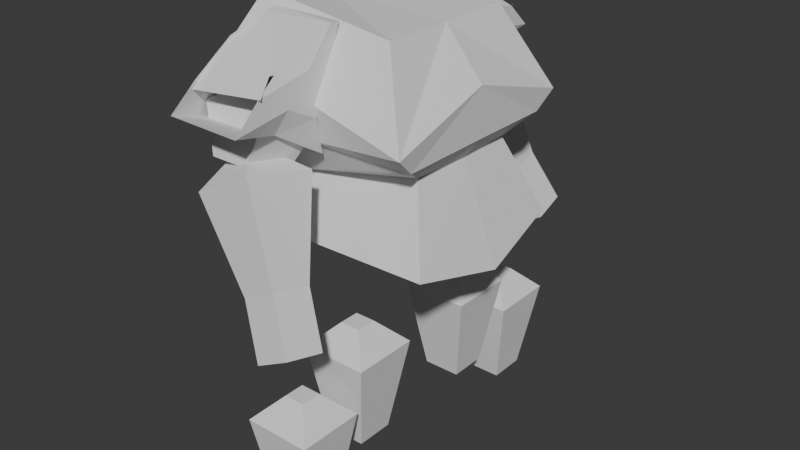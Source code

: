 # Source: untitled.blend_blenderrrrrrrrrrrrrrrrrrrrrrrrrrrrrrrrrrrrrrrrrrrrrrrrrrrrrrrrrrrrrrrrrr.blend  (saved by Blender 4.0.36; exported with 4.5.12 LTS)
import bpy
from mathutils import Matrix  # noqa: F401  (used for matrix-valued properties, if any)

bpy.ops.wm.read_factory_settings(use_empty=True)
scene = bpy.context.scene
scene.name = 'Scene'

# ---- collections
col_collection = bpy.data.collections.new('Collection'); scene.collection.children.link(col_collection)
col_references = bpy.data.collections.new('References'); scene.collection.children.link(col_references)

# ---- world
world_world = bpy.data.worlds.new('World'); scene.world = world_world
world_world.use_nodes = True; world_world.node_tree.nodes.clear()
_N = world_world.node_tree.nodes; _L = world_world.node_tree.links
n0 = _N.new('ShaderNodeOutputWorld'); n0.name = 'World Output'; n0.location = (300, 300)
n1 = _N.new('ShaderNodeBackground'); n1.name = 'Background'; n1.location = (10, 300)
n1.inputs[0].default_value = (0.05088, 0.05088, 0.05088, 1.0)
_L.new(n1.outputs[0], n0.inputs[0])
n0.is_active_output = True
world_world.color = (0.05088, 0.05088, 0.05088)
world_world.use_sun_shadow = False
world_world.sun_shadow_jitter_overblur = 0.0

# ---- meshes
me_cube = bpy.data.meshes.new('Cube')
me_cube.from_pydata([(-0.2726, 0.2066, 0.3023), (-0.2218, 0.166, 0.7906), (0.1962, 0.2066, 0.31), (0.0898, 0.166, 0.7493), (-0.2661, 0.0, 0.2706), (-0.2101, 0.0, 0.7571), (0.2232, 0.0, 0.2629), (0.0872, 0.0, 0.7458), (-0.1885, 0.2021, 0.5177), (0.1699, 0.2021, 0.5268), (0.1712, 0.0, 0.5285), (-0.2413, 0.0, 0.5793), (-0.2544, 0.2462, 0.6856), (0.179, 0.2462, 0.567), (0.1751, 0.0, 0.6405), (-0.257, 0.0, 0.6874), (-0.2713, 0.1356, 0.3951), (0.1321, 0.1356, 0.4837), (0.1399, 0.0, 0.484), (-0.1898, 0.0, 0.5192), (-0.0205, 0.1763, 0.7668), (-0.04362, 0.2077, 0.5098), (-0.1861, 0.1763, 0.7668), (-0.1938, 0.215, 0.5103), (-0.04667, 0.332, 0.6978), (-0.02461, 0.4407, 0.6167), (-0.1961, 0.4382, 0.6179), (-0.1858, 0.3128, 0.7182), (-0.02256, 0.2239, 0.6514), (-0.1882, 0.2239, 0.6514), (-0.03997, 0.2965, 0.7246), (-0.1862, 0.2932, 0.7344), (-0.02359, 0.242, 0.5975), (-0.02512, 0.3822, 0.6716), (-0.1892, 0.3822, 0.6716), (-0.1892, 0.242, 0.5975), (-0.0205, 0.199, 0.7696), (-0.2173, 0.3275, 0.5798), (-0.04902, 0.3244, 0.5826), (-0.1861, 0.2018, 0.7611), (-0.1882, 0.2559, 0.6955), (-0.02256, 0.2559, 0.6955), (-0.02359, 0.3121, 0.6345), (-0.1892, 0.3121, 0.6345), (-0.1816, 0.4026, 0.4578), (-0.1529, 0.3378, 0.5179), (-0.02832, 0.2532, 0.4975), (-0.1062, 0.2922, 0.53), (-0.04563, 0.4026, 0.5301), (-0.1114, 0.3378, 0.5399), (0.02605, 0.4215, 0.324), (0.03586, 0.3368, 0.3056), (-0.05099, 0.4215, 0.2831), (-0.04118, 0.3368, 0.2647), (-0.1693, 0.2603, 0.4855), (-0.1693, 0.3703, 0.5239), (-0.01659, 0.3838, 0.6748), (-0.1908, 0.3882, 0.6558), (-0.08209, 0.2603, 0.4855), (-0.08209, 0.3703, 0.5239), (-0.1022, 0.2796, 0.6564), (-0.04873, 0.3476, 0.6225), (-0.1022, 0.2352, 0.6414), (-0.04873, 0.2018, 0.5731), (-0.1492, 0.2796, 0.6564), (-0.2027, 0.3476, 0.6225), (-0.1492, 0.2352, 0.6414), (-0.2027, 0.2018, 0.5731), (-0.1476, 0.2922, 0.5079), (-0.1643, 0.2532, 0.4253), (-0.07697, 0.2435, 0.07774), (-0.02347, 0.19, 0.1317), (0.07697, 0.08956, 0.07774), (0.02347, 0.1431, 0.1317), (0.07697, 0.2435, 0.07774), (0.02347, 0.19, 0.1317), (0.04362, 0.2102, -0.1361), (0.04362, 0.1229, -0.1361), (-0.04362, 0.2102, -0.1361), (-0.04362, 0.1229, -0.1361), (-0.02347, 0.1431, 0.1317), (-0.07697, 0.08956, 0.07774), (-0.07697, 0.411, -0.01412), (-0.02347, 0.3575, 0.03982), (0.07697, 0.2571, -0.01412), (0.02347, 0.3106, 0.03982), (0.07697, 0.411, -0.01412), (0.02347, 0.3575, 0.03982), (0.04362, 0.3777, -0.2279), (0.04362, 0.2904, -0.2279), (-0.04362, 0.3777, -0.2279), (-0.04362, 0.2904, -0.2279), (-0.02347, 0.3106, 0.03982), (-0.07697, 0.2571, -0.01412), (0.007055, 0.452, 0.1739), (0.01686, 0.3673, 0.1554), (0.0939, 0.3673, 0.1963), (0.08409, 0.452, 0.2148)], [], [(15, 5, 1, 12), (12, 1, 3, 13), (3, 1, 5, 7), (0, 2, 6, 4), (13, 3, 7, 14), (17, 9, 10, 18), (16, 8, 9, 17), (19, 11, 8, 16), (9, 13, 14, 10), (8, 12, 13, 9), (11, 15, 12, 8), (4, 19, 16, 0), (0, 16, 17, 2), (2, 17, 18, 6), (41, 36, 20, 28), (28, 20, 22, 29), (37, 38, 21, 23), (36, 39, 22, 20), (40, 39, 27, 31), (43, 40, 31, 34), (32, 28, 29, 35), (42, 41, 28, 32), (38, 42, 32, 21), (21, 32, 35, 23), (37, 43, 34, 26), (23, 35, 43, 37), (25, 33, 42, 38), (33, 30, 41, 42), (35, 29, 40, 43), (29, 22, 39, 40), (24, 27, 39, 36), (26, 25, 38, 37), (30, 24, 36, 41), (65, 61, 59, 55), (44, 48, 50, 52), (61, 63, 58, 59), (55, 59, 58, 54), (60, 64, 66, 62), (67, 65, 55, 54), (27, 24, 56, 57), (63, 67, 54, 58), (61, 60, 62, 63), (65, 64, 60, 61), (63, 62, 66, 67), (67, 66, 64, 65), (48, 46, 51, 50), (53, 52, 94, 95), (49, 45, 68, 47), (69, 44, 52, 53), (46, 69, 53, 51), (48, 49, 47, 46), (44, 45, 49, 48), (46, 47, 68, 69), (69, 68, 45, 44), (70, 74, 76, 78), (74, 72, 77, 76), (78, 76, 77, 79), (75, 71, 80, 73), (81, 70, 78, 79), (72, 81, 79, 77), (74, 75, 73, 72), (70, 71, 75, 74), (72, 73, 80, 81), (81, 80, 71, 70), (82, 86, 88, 90), (86, 84, 89, 88), (90, 88, 89, 91), (87, 83, 92, 85), (93, 82, 90, 91), (84, 93, 91, 89), (86, 87, 85, 84), (82, 83, 87, 86), (84, 85, 92, 93), (93, 92, 83, 82), (94, 97, 96, 95), (52, 50, 97, 94), (51, 53, 95, 96), (50, 51, 96, 97)])
_uv = me_cube.uv_layers.new(name='UVMap')
_uv.uv.foreach_set('vector', [0.6109, 0.125, 0.625, 0.125, 0.625, 0.1565, 0.6109, 0.1565, 0.6109, 0.1565, 0.625, 0.1565, 0.625, 0.5935, 0.6109, 0.5935, 0.625, 0.5935, 0.875, 0.5935, 0.875, 0.625, 0.625, 0.625, 0.125, 0.5935, 0.5687, 0.5935, 0.5687, 0.625, 0.125, 0.625, 0.6109, 0.5935, 0.625, 0.5935, 0.625, 0.625, 0.6109, 0.625, 0.5828, 0.5935, 0.5969, 0.5935, 0.5969, 0.625, 0.5828, 0.625, 0.5828, 0.1565, 0.5969, 0.1565, 0.5969, 0.5935, 0.5828, 0.5935, 0.5828, 0.125, 0.5969, 0.125, 0.5969, 0.1565, 0.5828, 0.1565, 0.5969, 0.5935, 0.6109, 0.5935, 0.6109, 0.625, 0.5969, 0.625, 0.5969, 0.1565, 0.6109, 0.1565, 0.6109, 0.5935, 0.5969, 0.5935, 0.5969, 0.125, 0.6109, 0.125, 0.6109, 0.1565, 0.5969, 0.1565, 0.5687, 0.125, 0.5828, 0.125, 0.5828, 0.1565, 0.5687, 0.1565, 0.5687, 0.1565, 0.5828, 0.1565, 0.5828, 0.5935, 0.5687, 0.5935, 0.5687, 0.5935, 0.5828, 0.5935, 0.5828, 0.625, 0.5687, 0.625, 0.5, 0.4375, 0.625, 0.4375, 0.625, 0.5, 0.5, 0.5, 0.5, 0.5, 0.625, 0.5, 0.625, 0.75, 0.5, 0.75, 0.125, 0.6875, 0.375, 0.6875, 0.375, 0.75, 0.125, 0.75, 0.625, 0.6875, 0.875, 0.6875, 0.875, 0.75, 0.625, 0.75, 0.5, 0.0625, 0.625, 0.0625, 0.625, 0.125, 0.5, 0.125, 0.4375, 0.0625, 0.5, 0.0625, 0.5, 0.125, 0.4375, 0.125, 0.4375, 0.5, 0.5, 0.5, 0.5, 0.75, 0.4375, 0.75, 0.4375, 0.4375, 0.5, 0.4375, 0.5, 0.5, 0.4375, 0.5, 0.375, 0.4375, 0.4375, 0.4375, 0.4375, 0.5, 0.375, 0.5, 0.375, 0.5, 0.4375, 0.5, 0.4375, 0.75, 0.375, 0.75, 0.375, 0.0625, 0.4375, 0.0625, 0.4375, 0.125, 0.375, 0.125, 0.375, 0.0, 0.4375, 0.0, 0.4375, 0.0625, 0.375, 0.0625, 0.375, 0.375, 0.4375, 0.375, 0.4375, 0.4375, 0.375, 0.4375, 0.4375, 0.375, 0.5, 0.375, 0.5, 0.4375, 0.4375, 0.4375, 0.4375, 0.0, 0.5, 0.0, 0.5, 0.0625, 0.4375, 0.0625, 0.5, 0.0, 0.625, 0.0, 0.625, 0.0625, 0.5, 0.0625, 0.6245, 0.6199, 0.875, 0.625, 0.875, 0.6875, 0.625, 0.6875, 0.125, 0.625, 0.375, 0.625, 0.375, 0.6875, 0.125, 0.6875, 0.5, 0.375, 0.5, 0.375, 0.625, 0.4375, 0.5, 0.4375, 0.375, 0.75, 0.375, 1.0, 0.375, 1.0, 0.375, 0.75, 0.375, 0.75, 0.375, 1.0, 0.375, 1.0, 0.375, 0.75, 0.375, 0.5, 0.375, 0.75, 0.375, 0.75, 0.375, 0.5, 0.375, 0.0, 0.625, 0.0, 0.625, 0.25, 0.375, 0.25, 0.375, 0.25, 0.625, 0.25, 0.625, 0.5, 0.375, 0.5, 0.625, 0.5, 0.625, 0.75, 0.625, 0.75, 0.625, 0.5, 0.875, 0.625, 0.6245, 0.6199, 0.6245, 0.6199, 0.875, 0.625, 0.125, 0.5, 0.125, 0.75, 0.125, 0.75, 0.125, 0.5, 0.375, 0.5, 0.625, 0.5, 0.625, 0.75, 0.375, 0.75, 0.375, 0.75, 0.625, 0.75, 0.625, 1.0, 0.375, 1.0, 0.125, 0.5, 0.375, 0.5, 0.375, 0.75, 0.125, 0.75, 0.625, 0.5, 0.875, 0.5, 0.875, 0.75, 0.625, 0.75, 0.375, 0.5, 0.375, 0.75, 0.375, 0.75, 0.375, 0.5, 0.625, 0.5, 0.625, 0.75, 0.625, 0.75, 0.625, 0.5, 0.375, 0.25, 0.625, 0.25, 0.625, 0.5, 0.375, 0.5, 0.625, 0.5, 0.625, 0.75, 0.625, 0.75, 0.625, 0.5, 0.125, 0.5, 0.125, 0.75, 0.125, 0.75, 0.125, 0.5, 0.375, 0.5, 0.625, 0.5, 0.625, 0.75, 0.375, 0.75, 0.375, 0.75, 0.625, 0.75, 0.625, 1.0, 0.375, 1.0, 0.125, 0.5, 0.375, 0.5, 0.375, 0.75, 0.125, 0.75, 0.625, 0.5, 0.875, 0.5, 0.875, 0.75, 0.625, 0.75, 0.375, 0.75, 0.375, 1.0, 0.375, 1.0, 0.375, 0.75, 0.375, 0.5, 0.375, 0.75, 0.375, 0.75, 0.375, 0.5, 0.375, 0.0, 0.625, 0.0, 0.625, 0.25, 0.375, 0.25, 0.375, 0.25, 0.625, 0.25, 0.625, 0.5, 0.375, 0.5, 0.625, 0.5, 0.625, 0.75, 0.625, 0.75, 0.625, 0.5, 0.125, 0.5, 0.125, 0.75, 0.125, 0.75, 0.125, 0.5, 0.375, 0.5, 0.625, 0.5, 0.625, 0.75, 0.375, 0.75, 0.375, 0.75, 0.625, 0.75, 0.625, 1.0, 0.375, 1.0, 0.125, 0.5, 0.375, 0.5, 0.375, 0.75, 0.125, 0.75, 0.625, 0.5, 0.875, 0.5, 0.875, 0.75, 0.625, 0.75, 0.375, 0.75, 0.375, 1.0, 0.375, 1.0, 0.375, 0.75, 0.375, 0.5, 0.375, 0.75, 0.375, 0.75, 0.375, 0.5, 0.375, 0.0, 0.625, 0.0, 0.625, 0.25, 0.375, 0.25, 0.375, 0.25, 0.625, 0.25, 0.625, 0.5, 0.375, 0.5, 0.625, 0.5, 0.625, 0.75, 0.625, 0.75, 0.625, 0.5, 0.125, 0.5, 0.125, 0.75, 0.125, 0.75, 0.125, 0.5, 0.375, 0.5, 0.625, 0.5, 0.625, 0.75, 0.375, 0.75, 0.375, 0.75, 0.625, 0.75, 0.625, 1.0, 0.375, 1.0, 0.125, 0.5, 0.375, 0.5, 0.375, 0.75, 0.125, 0.75, 0.625, 0.5, 0.875, 0.5, 0.875, 0.75, 0.625, 0.75, 0.375, 0.0, 0.625, 0.0, 0.625, 0.25, 0.375, 0.25, 0.375, 0.75, 0.375, 1.0, 0.375, 1.0, 0.375, 0.75, 0.125, 0.5, 0.125, 0.75, 0.125, 0.75, 0.125, 0.5, 0.375, 0.5, 0.375, 0.75, 0.375, 0.75, 0.375, 0.5])
me_cube.update()

# ---- objects
ob_torso = bpy.data.objects.new('Torso', me_cube)
ob_side_reference = bpy.data.objects.new('Side Reference', None)
ob_front_ref = bpy.data.objects.new('Front Ref', None)

# ---- transforms, parenting, visibility, modifiers, constraints
ob_torso.location = (0.0, 0.0, 0.0)
_m = ob_torso.modifiers.new('Mirror', 'MIRROR')
_m.use_axis = (False, True, False)
ob_side_reference.location = (0.3399, -2.585, 1.066)
ob_side_reference.rotation_euler = (4.712, -3.142, 5.236e-08)
ob_side_reference.scale = (0.7683, 0.7605, 0.7683)
ob_side_reference.empty_display_type = 'IMAGE'
ob_side_reference.empty_display_size = 5.974
ob_side_reference.empty_image_offset = (-0.4185, -0.5)
ob_front_ref.location = (-2.606, -1.208, 1.059)
ob_front_ref.rotation_euler = (4.712, -3.142, 1.571)
ob_front_ref.scale = (0.7683, 0.7605, 0.7683)
ob_front_ref.empty_display_type = 'IMAGE'
ob_front_ref.empty_display_size = 5.974
ob_front_ref.empty_image_offset = (-0.4185, -0.5)

# ---- collection membership
col_collection.objects.link(ob_torso)
col_references.objects.link(ob_side_reference)
col_references.objects.link(ob_front_ref)

# ---- scene / render settings (as saved in the file)
scene.frame_start = 1; scene.frame_end = 250; scene.frame_set(1)
scene.render.engine = 'BLENDER_EEVEE_NEXT'
scene.cycles.sampling_pattern = 'TABULATED_SOBOL'
bpy.context.view_layer.update()

# ---- added for rendering (the .blend has no active camera and no usable light): camera, sun
cam_auto = bpy.data.cameras.new('AutoCamera')
cam_auto.lens = 50.0
cam_auto.sensor_width = 36.0
cam_auto.clip_end = 1000.0
ob_auto_camera = bpy.data.objects.new('AutoCamera', cam_auto)
scene.collection.objects.link(ob_auto_camera)
ob_auto_camera.location = (1.31625, -1.60916, 1.35412)
ob_auto_camera.rotation_euler = (1.09748, -7.21219e-08, 0.694738)
scene.camera = ob_auto_camera
light_auto_sun = bpy.data.lights.new('AutoSun', 'SUN')
light_auto_sun.energy = 3.0
light_auto_sun.angle = 0.0523599
ob_auto_sun = bpy.data.objects.new('AutoSun', light_auto_sun)
scene.collection.objects.link(ob_auto_sun)
ob_auto_sun.rotation_euler = (0.872665, 0.174533, 0.523599)
bpy.context.view_layer.update()
